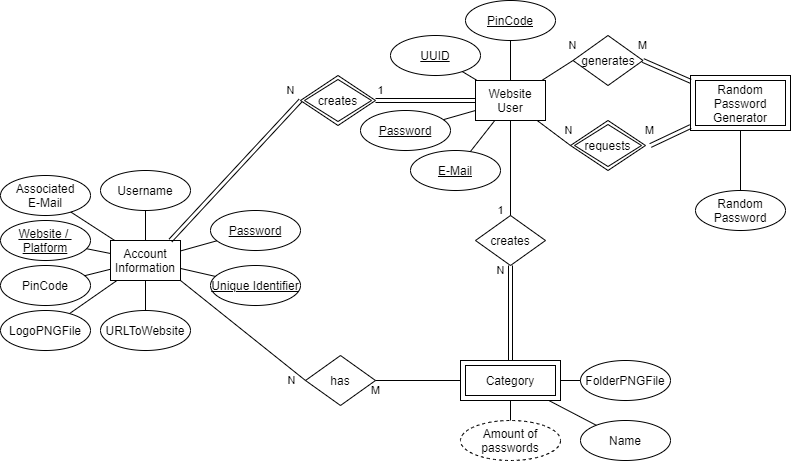

The diagram above was exported from draw.io. Its source (the exported page's mxGraphModel, read from the mxfile embedded in the PNG):
<mxGraphModel dx="1020" dy="1095" grid="1" gridSize="10" guides="1" tooltips="1" connect="1" arrows="1" fold="1" page="1" pageScale="1" pageWidth="850" pageHeight="1100" math="0" shadow="0" extFonts="Permanent Marker^https://fonts.googleapis.com/css?family=Permanent+Marker">
  <root>
    <mxCell id="0" />
    <mxCell id="1" parent="0" />
    <mxCell id="ObuiINkqC6u6Fw2Qfi8x-4" value="N" style="shape=link;html=1;" parent="1" source="ObuiINkqC6u6Fw2Qfi8x-34" target="ObuiINkqC6u6Fw2Qfi8x-60" edge="1">
      <mxGeometry x="0.8947" y="10" width="100" relative="1" as="geometry">
        <mxPoint x="410" y="80" as="sourcePoint" />
        <mxPoint x="510" y="80" as="targetPoint" />
        <mxPoint as="offset" />
      </mxGeometry>
    </mxCell>
    <mxCell id="ObuiINkqC6u6Fw2Qfi8x-9" value="Account Information" style="rounded=0;whiteSpace=wrap;html=1;" parent="1" vertex="1">
      <mxGeometry x="160" y="550" width="70" height="40" as="geometry" />
    </mxCell>
    <mxCell id="ObuiINkqC6u6Fw2Qfi8x-11" value="&lt;u&gt;Password&lt;/u&gt;" style="ellipse;whiteSpace=wrap;html=1;" parent="1" vertex="1">
      <mxGeometry x="260" y="520" width="90" height="40" as="geometry" />
    </mxCell>
    <mxCell id="ObuiINkqC6u6Fw2Qfi8x-13" value="Username" style="ellipse;whiteSpace=wrap;html=1;" parent="1" vertex="1">
      <mxGeometry x="150" y="480" width="90" height="40" as="geometry" />
    </mxCell>
    <mxCell id="ObuiINkqC6u6Fw2Qfi8x-14" value="&lt;u&gt;Website /&amp;nbsp;&lt;br&gt;Platform&lt;br&gt;&lt;/u&gt;" style="ellipse;whiteSpace=wrap;html=1;" parent="1" vertex="1">
      <mxGeometry x="50" y="530" width="90" height="40" as="geometry" />
    </mxCell>
    <mxCell id="ObuiINkqC6u6Fw2Qfi8x-15" value="URLToWebsite" style="ellipse;whiteSpace=wrap;html=1;" parent="1" vertex="1">
      <mxGeometry x="150" y="620" width="90" height="40" as="geometry" />
    </mxCell>
    <mxCell id="ObuiINkqC6u6Fw2Qfi8x-17" value="" style="endArrow=none;html=1;" parent="1" source="ObuiINkqC6u6Fw2Qfi8x-11" target="ObuiINkqC6u6Fw2Qfi8x-9" edge="1">
      <mxGeometry y="10" width="50" height="50" relative="1" as="geometry">
        <mxPoint x="155" y="420" as="sourcePoint" />
        <mxPoint x="235" y="420" as="targetPoint" />
        <mxPoint as="offset" />
      </mxGeometry>
    </mxCell>
    <mxCell id="ObuiINkqC6u6Fw2Qfi8x-19" value="" style="endArrow=none;html=1;" parent="1" source="ObuiINkqC6u6Fw2Qfi8x-9" target="ObuiINkqC6u6Fw2Qfi8x-14" edge="1">
      <mxGeometry y="10" width="50" height="50" relative="1" as="geometry">
        <mxPoint x="80" y="329.5" as="sourcePoint" />
        <mxPoint x="160" y="329.5" as="targetPoint" />
        <mxPoint as="offset" />
      </mxGeometry>
    </mxCell>
    <mxCell id="ObuiINkqC6u6Fw2Qfi8x-22" value="" style="endArrow=none;html=1;" parent="1" source="ObuiINkqC6u6Fw2Qfi8x-15" target="ObuiINkqC6u6Fw2Qfi8x-9" edge="1">
      <mxGeometry y="10" width="50" height="50" relative="1" as="geometry">
        <mxPoint x="110" y="359.5" as="sourcePoint" />
        <mxPoint x="190" y="359.5" as="targetPoint" />
        <mxPoint as="offset" />
      </mxGeometry>
    </mxCell>
    <mxCell id="ObuiINkqC6u6Fw2Qfi8x-23" value="Website User" style="rounded=0;whiteSpace=wrap;html=1;" parent="1" vertex="1">
      <mxGeometry x="525" y="390" width="70" height="40" as="geometry" />
    </mxCell>
    <mxCell id="ObuiINkqC6u6Fw2Qfi8x-28" value="&lt;u&gt;Password&lt;/u&gt;" style="ellipse;whiteSpace=wrap;html=1;" parent="1" vertex="1">
      <mxGeometry x="410" y="420" width="90" height="40" as="geometry" />
    </mxCell>
    <mxCell id="ObuiINkqC6u6Fw2Qfi8x-29" value="&lt;u&gt;E-Mail&lt;/u&gt;" style="ellipse;whiteSpace=wrap;html=1;" parent="1" vertex="1">
      <mxGeometry x="460" y="460" width="90" height="40" as="geometry" />
    </mxCell>
    <mxCell id="ObuiINkqC6u6Fw2Qfi8x-31" value="" style="endArrow=none;html=1;" parent="1" source="ObuiINkqC6u6Fw2Qfi8x-23" target="ObuiINkqC6u6Fw2Qfi8x-29" edge="1">
      <mxGeometry y="10" width="50" height="50" relative="1" as="geometry">
        <mxPoint x="538.9958621199044" y="332.3123049430774" as="sourcePoint" />
        <mxPoint x="515" y="159.5" as="targetPoint" />
        <mxPoint as="offset" />
      </mxGeometry>
    </mxCell>
    <mxCell id="ObuiINkqC6u6Fw2Qfi8x-32" value="" style="endArrow=none;html=1;" parent="1" source="ObuiINkqC6u6Fw2Qfi8x-23" target="ObuiINkqC6u6Fw2Qfi8x-28" edge="1">
      <mxGeometry y="10" width="50" height="50" relative="1" as="geometry">
        <mxPoint x="580" y="430" as="sourcePoint" />
        <mxPoint x="525" y="169.5" as="targetPoint" />
        <mxPoint as="offset" />
      </mxGeometry>
    </mxCell>
    <mxCell id="ObuiINkqC6u6Fw2Qfi8x-34" value="Category" style="shape=ext;margin=3;double=1;whiteSpace=wrap;html=1;align=center;" parent="1" vertex="1">
      <mxGeometry x="510" y="670" width="100" height="40" as="geometry" />
    </mxCell>
    <mxCell id="ObuiINkqC6u6Fw2Qfi8x-36" value="LogoPNGFile" style="ellipse;whiteSpace=wrap;html=1;" parent="1" vertex="1">
      <mxGeometry x="50" y="620" width="90" height="40" as="geometry" />
    </mxCell>
    <mxCell id="ObuiINkqC6u6Fw2Qfi8x-37" value="" style="endArrow=none;html=1;" parent="1" source="ObuiINkqC6u6Fw2Qfi8x-36" target="ObuiINkqC6u6Fw2Qfi8x-9" edge="1">
      <mxGeometry y="10" width="50" height="50" relative="1" as="geometry">
        <mxPoint x="340" y="-260.5" as="sourcePoint" />
        <mxPoint x="420" y="-260.5" as="targetPoint" />
        <mxPoint as="offset" />
      </mxGeometry>
    </mxCell>
    <mxCell id="ObuiINkqC6u6Fw2Qfi8x-38" value="Amount of passwords" style="ellipse;whiteSpace=wrap;html=1;align=center;dashed=1;" parent="1" vertex="1">
      <mxGeometry x="510" y="730" width="100" height="40" as="geometry" />
    </mxCell>
    <mxCell id="ObuiINkqC6u6Fw2Qfi8x-39" value="" style="endArrow=none;html=1;" parent="1" source="ObuiINkqC6u6Fw2Qfi8x-34" target="ObuiINkqC6u6Fw2Qfi8x-38" edge="1">
      <mxGeometry y="10" width="50" height="50" relative="1" as="geometry">
        <mxPoint x="470" y="279.5" as="sourcePoint" />
        <mxPoint x="550" y="279.5" as="targetPoint" />
        <mxPoint as="offset" />
      </mxGeometry>
    </mxCell>
    <mxCell id="ObuiINkqC6u6Fw2Qfi8x-41" value="Name" style="ellipse;whiteSpace=wrap;html=1;" parent="1" vertex="1">
      <mxGeometry x="630" y="730" width="90" height="40" as="geometry" />
    </mxCell>
    <mxCell id="ObuiINkqC6u6Fw2Qfi8x-42" value="" style="endArrow=none;html=1;" parent="1" source="ObuiINkqC6u6Fw2Qfi8x-34" target="ObuiINkqC6u6Fw2Qfi8x-41" edge="1">
      <mxGeometry y="10" width="50" height="50" relative="1" as="geometry">
        <mxPoint x="470" y="279.5" as="sourcePoint" />
        <mxPoint x="550" y="279.5" as="targetPoint" />
        <mxPoint as="offset" />
      </mxGeometry>
    </mxCell>
    <mxCell id="ObuiINkqC6u6Fw2Qfi8x-43" value="FolderPNGFile" style="ellipse;whiteSpace=wrap;html=1;" parent="1" vertex="1">
      <mxGeometry x="630" y="670" width="90" height="40" as="geometry" />
    </mxCell>
    <mxCell id="ObuiINkqC6u6Fw2Qfi8x-44" value="" style="endArrow=none;html=1;" parent="1" source="ObuiINkqC6u6Fw2Qfi8x-43" target="ObuiINkqC6u6Fw2Qfi8x-34" edge="1">
      <mxGeometry y="10" width="50" height="50" relative="1" as="geometry">
        <mxPoint x="470" y="279.5" as="sourcePoint" />
        <mxPoint x="550" y="279.5" as="targetPoint" />
        <mxPoint as="offset" />
      </mxGeometry>
    </mxCell>
    <mxCell id="ObuiINkqC6u6Fw2Qfi8x-45" value="creates" style="shape=rhombus;double=1;perimeter=rhombusPerimeter;whiteSpace=wrap;html=1;align=center;" parent="1" vertex="1">
      <mxGeometry x="350" y="385" width="75" height="50" as="geometry" />
    </mxCell>
    <mxCell id="ObuiINkqC6u6Fw2Qfi8x-51" value="PinCode" style="ellipse;whiteSpace=wrap;html=1;" parent="1" vertex="1">
      <mxGeometry x="50" y="575" width="90" height="40" as="geometry" />
    </mxCell>
    <mxCell id="ObuiINkqC6u6Fw2Qfi8x-52" value="" style="endArrow=none;html=1;" parent="1" source="ObuiINkqC6u6Fw2Qfi8x-9" target="ObuiINkqC6u6Fw2Qfi8x-51" edge="1">
      <mxGeometry y="10" width="50" height="50" relative="1" as="geometry">
        <mxPoint x="340" y="-260.5" as="sourcePoint" />
        <mxPoint x="420" y="-260.5" as="targetPoint" />
        <mxPoint as="offset" />
      </mxGeometry>
    </mxCell>
    <mxCell id="ObuiINkqC6u6Fw2Qfi8x-54" value="Associated&lt;br&gt;E-Mail" style="ellipse;whiteSpace=wrap;html=1;" parent="1" vertex="1">
      <mxGeometry x="50" y="485" width="90" height="40" as="geometry" />
    </mxCell>
    <mxCell id="ObuiINkqC6u6Fw2Qfi8x-56" value="" style="endArrow=none;html=1;" parent="1" source="ObuiINkqC6u6Fw2Qfi8x-54" target="ObuiINkqC6u6Fw2Qfi8x-9" edge="1">
      <mxGeometry y="10" width="50" height="50" relative="1" as="geometry">
        <mxPoint x="275" y="-265.5" as="sourcePoint" />
        <mxPoint x="141.19170201509814" y="489.6355744080522" as="targetPoint" />
        <mxPoint as="offset" />
      </mxGeometry>
    </mxCell>
    <mxCell id="ObuiINkqC6u6Fw2Qfi8x-57" value="" style="endArrow=none;html=1;" parent="1" source="ObuiINkqC6u6Fw2Qfi8x-9" target="ObuiINkqC6u6Fw2Qfi8x-13" edge="1">
      <mxGeometry y="10" width="50" height="50" relative="1" as="geometry">
        <mxPoint x="182.10782730691608" y="485.73754746626946" as="sourcePoint" />
        <mxPoint x="355" y="-255" as="targetPoint" />
        <mxPoint as="offset" />
      </mxGeometry>
    </mxCell>
    <mxCell id="ObuiINkqC6u6Fw2Qfi8x-60" value="creates" style="rhombus;whiteSpace=wrap;html=1;" parent="1" vertex="1">
      <mxGeometry x="525" y="525" width="70" height="50" as="geometry" />
    </mxCell>
    <mxCell id="ObuiINkqC6u6Fw2Qfi8x-62" style="edgeStyle=orthogonalEdgeStyle;rounded=0;orthogonalLoop=1;jettySize=auto;html=1;exitX=0.5;exitY=1;exitDx=0;exitDy=0;" parent="1" source="ObuiINkqC6u6Fw2Qfi8x-15" target="ObuiINkqC6u6Fw2Qfi8x-15" edge="1">
      <mxGeometry relative="1" as="geometry" />
    </mxCell>
    <mxCell id="ObuiINkqC6u6Fw2Qfi8x-65" value="N" style="shape=link;html=1;exitX=0;exitY=0.5;exitDx=0;exitDy=0;" parent="1" source="ObuiINkqC6u6Fw2Qfi8x-45" edge="1">
      <mxGeometry x="-1" y="-14" width="100" relative="1" as="geometry">
        <mxPoint x="440" y="100" as="sourcePoint" />
        <mxPoint x="220" y="550" as="targetPoint" />
        <mxPoint as="offset" />
      </mxGeometry>
    </mxCell>
    <mxCell id="ObuiINkqC6u6Fw2Qfi8x-68" value="1" style="endArrow=none;html=1;" parent="1" source="ObuiINkqC6u6Fw2Qfi8x-60" target="ObuiINkqC6u6Fw2Qfi8x-23" edge="1">
      <mxGeometry x="-0.8947" y="10" width="50" height="50" relative="1" as="geometry">
        <mxPoint x="433.4375" y="423.95833333333326" as="sourcePoint" />
        <mxPoint x="535" y="421.01449275362324" as="targetPoint" />
        <mxPoint as="offset" />
      </mxGeometry>
    </mxCell>
    <mxCell id="ObuiINkqC6u6Fw2Qfi8x-69" value="has" style="rhombus;whiteSpace=wrap;html=1;" parent="1" vertex="1">
      <mxGeometry x="355" y="665" width="70" height="50" as="geometry" />
    </mxCell>
    <mxCell id="ObuiINkqC6u6Fw2Qfi8x-70" value="M" style="endArrow=none;html=1;exitX=1;exitY=0.5;exitDx=0;exitDy=0;entryX=0;entryY=0.5;entryDx=0;entryDy=0;" parent="1" source="ObuiINkqC6u6Fw2Qfi8x-69" target="ObuiINkqC6u6Fw2Qfi8x-34" edge="1">
      <mxGeometry x="-1" y="-10" width="50" height="50" relative="1" as="geometry">
        <mxPoint x="445" y="480" as="sourcePoint" />
        <mxPoint x="535" y="420" as="targetPoint" />
        <mxPoint as="offset" />
      </mxGeometry>
    </mxCell>
    <mxCell id="ObuiINkqC6u6Fw2Qfi8x-71" value="N" style="endArrow=none;html=1;exitX=1;exitY=1;exitDx=0;exitDy=0;entryX=0;entryY=0.5;entryDx=0;entryDy=0;" parent="1" source="ObuiINkqC6u6Fw2Qfi8x-9" target="ObuiINkqC6u6Fw2Qfi8x-69" edge="1">
      <mxGeometry x="0.8565" y="-9" width="50" height="50" relative="1" as="geometry">
        <mxPoint x="445" y="480" as="sourcePoint" />
        <mxPoint x="535" y="420" as="targetPoint" />
        <mxPoint as="offset" />
      </mxGeometry>
    </mxCell>
    <mxCell id="uTWu_QLhc_Cfr2jI-9sp-1" value="&lt;u&gt;PinCode&lt;/u&gt;" style="ellipse;whiteSpace=wrap;html=1;" vertex="1" parent="1">
      <mxGeometry x="515" y="310" width="90" height="40" as="geometry" />
    </mxCell>
    <mxCell id="uTWu_QLhc_Cfr2jI-9sp-2" value="" style="endArrow=none;html=1;" edge="1" parent="1" source="ObuiINkqC6u6Fw2Qfi8x-23" target="uTWu_QLhc_Cfr2jI-9sp-1">
      <mxGeometry y="10" width="50" height="50" relative="1" as="geometry">
        <mxPoint x="555" y="400" as="sourcePoint" />
        <mxPoint x="539.2302494707578" y="378.9736659610103" as="targetPoint" />
        <mxPoint as="offset" />
      </mxGeometry>
    </mxCell>
    <mxCell id="uTWu_QLhc_Cfr2jI-9sp-3" value="&lt;u&gt;Unique Identifier&lt;/u&gt;" style="ellipse;whiteSpace=wrap;html=1;" vertex="1" parent="1">
      <mxGeometry x="260" y="575" width="90" height="40" as="geometry" />
    </mxCell>
    <mxCell id="uTWu_QLhc_Cfr2jI-9sp-4" value="" style="endArrow=none;html=1;" edge="1" parent="1" source="uTWu_QLhc_Cfr2jI-9sp-3" target="ObuiINkqC6u6Fw2Qfi8x-9">
      <mxGeometry y="10" width="50" height="50" relative="1" as="geometry">
        <mxPoint x="273.9635322671202" y="563.207293546576" as="sourcePoint" />
        <mxPoint x="230" y="572.7083333333333" as="targetPoint" />
        <mxPoint as="offset" />
      </mxGeometry>
    </mxCell>
    <mxCell id="uTWu_QLhc_Cfr2jI-9sp-5" value="&lt;u&gt;UUID&lt;/u&gt;" style="ellipse;whiteSpace=wrap;html=1;" vertex="1" parent="1">
      <mxGeometry x="440" y="345" width="90" height="40" as="geometry" />
    </mxCell>
    <mxCell id="uTWu_QLhc_Cfr2jI-9sp-6" value="" style="endArrow=none;html=1;" edge="1" parent="1" source="ObuiINkqC6u6Fw2Qfi8x-23" target="uTWu_QLhc_Cfr2jI-9sp-5">
      <mxGeometry y="10" width="50" height="50" relative="1" as="geometry">
        <mxPoint x="571.25" y="400" as="sourcePoint" />
        <mxPoint x="573.7504819741844" y="359.9922884130501" as="targetPoint" />
        <mxPoint as="offset" />
      </mxGeometry>
    </mxCell>
    <mxCell id="uTWu_QLhc_Cfr2jI-9sp-16" value="Random Password Generator" style="shape=ext;margin=3;double=1;whiteSpace=wrap;html=1;align=center;" vertex="1" parent="1">
      <mxGeometry x="740" y="385" width="100" height="55" as="geometry" />
    </mxCell>
    <mxCell id="uTWu_QLhc_Cfr2jI-9sp-19" value="requests" style="shape=rhombus;double=1;perimeter=rhombusPerimeter;whiteSpace=wrap;html=1;align=center;" vertex="1" parent="1">
      <mxGeometry x="620" y="430" width="75" height="50" as="geometry" />
    </mxCell>
    <mxCell id="uTWu_QLhc_Cfr2jI-9sp-21" value="Random Password" style="ellipse;whiteSpace=wrap;html=1;" vertex="1" parent="1">
      <mxGeometry x="745" y="500" width="90" height="40" as="geometry" />
    </mxCell>
    <mxCell id="uTWu_QLhc_Cfr2jI-9sp-25" value="N" style="endArrow=none;html=1;entryX=0;entryY=0.5;entryDx=0;entryDy=0;" edge="1" parent="1" source="ObuiINkqC6u6Fw2Qfi8x-23" target="uTWu_QLhc_Cfr2jI-9sp-19">
      <mxGeometry x="0.503" y="11" width="50" height="50" relative="1" as="geometry">
        <mxPoint x="711.4361702127658" y="409.04255319148933" as="sourcePoint" />
        <mxPoint x="750" y="423.6111111111111" as="targetPoint" />
        <mxPoint as="offset" />
      </mxGeometry>
    </mxCell>
    <mxCell id="uTWu_QLhc_Cfr2jI-9sp-26" value="" style="endArrow=none;html=1;" edge="1" parent="1" source="uTWu_QLhc_Cfr2jI-9sp-16" target="uTWu_QLhc_Cfr2jI-9sp-21">
      <mxGeometry y="10" width="50" height="50" relative="1" as="geometry">
        <mxPoint x="721.4361702127658" y="419.04255319148933" as="sourcePoint" />
        <mxPoint x="760" y="433.6111111111111" as="targetPoint" />
        <mxPoint as="offset" />
      </mxGeometry>
    </mxCell>
    <mxCell id="uTWu_QLhc_Cfr2jI-9sp-27" value="1" style="shape=link;html=1;" edge="1" parent="1" source="ObuiINkqC6u6Fw2Qfi8x-23" target="ObuiINkqC6u6Fw2Qfi8x-45">
      <mxGeometry x="0.9" y="-10" width="100" relative="1" as="geometry">
        <mxPoint x="360" y="420" as="sourcePoint" />
        <mxPoint x="230" y="560" as="targetPoint" />
        <mxPoint as="offset" />
      </mxGeometry>
    </mxCell>
    <mxCell id="uTWu_QLhc_Cfr2jI-9sp-28" value="M" style="shape=link;html=1;" edge="1" parent="1" source="uTWu_QLhc_Cfr2jI-9sp-16">
      <mxGeometry x="0.7502" y="-14" width="100" relative="1" as="geometry">
        <mxPoint x="535" y="420" as="sourcePoint" />
        <mxPoint x="700" y="455" as="targetPoint" />
        <mxPoint as="offset" />
      </mxGeometry>
    </mxCell>
    <mxCell id="uTWu_QLhc_Cfr2jI-9sp-29" value="M" style="shape=link;html=1;entryX=1;entryY=0.5;entryDx=0;entryDy=0;" edge="1" parent="1" source="uTWu_QLhc_Cfr2jI-9sp-16" target="uTWu_QLhc_Cfr2jI-9sp-33">
      <mxGeometry x="1" y="-15" width="100" relative="1" as="geometry">
        <mxPoint x="545" y="430" as="sourcePoint" />
        <mxPoint x="700" y="370" as="targetPoint" />
        <mxPoint x="-6" y="-1" as="offset" />
      </mxGeometry>
    </mxCell>
    <mxCell id="uTWu_QLhc_Cfr2jI-9sp-30" value="N" style="endArrow=none;html=1;entryX=0;entryY=0.5;entryDx=0;entryDy=0;" edge="1" parent="1" source="ObuiINkqC6u6Fw2Qfi8x-23" target="uTWu_QLhc_Cfr2jI-9sp-33">
      <mxGeometry x="1" y="15" width="50" height="50" relative="1" as="geometry">
        <mxPoint x="605" y="436.1538461538462" as="sourcePoint" />
        <mxPoint x="615" y="370" as="targetPoint" />
        <mxPoint x="8" y="-2" as="offset" />
      </mxGeometry>
    </mxCell>
    <mxCell id="uTWu_QLhc_Cfr2jI-9sp-33" value="generates" style="rhombus;whiteSpace=wrap;html=1;" vertex="1" parent="1">
      <mxGeometry x="622.5" y="345" width="70" height="50" as="geometry" />
    </mxCell>
  </root>
</mxGraphModel>